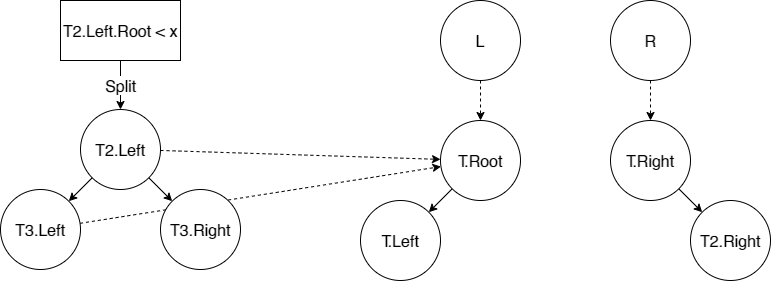

The diagram above was exported from draw.io. Its source (the exported page's mxGraphModel, read from the mxfile embedded in the PNG):
<mxGraphModel dx="2720" dy="2128" grid="1" gridSize="10" guides="1" tooltips="1" connect="1" arrows="1" fold="1" page="1" pageScale="1" pageWidth="1169" pageHeight="827" math="0" shadow="0">
  <root>
    <mxCell id="0" />
    <mxCell id="1" parent="0" />
    <mxCell id="2" style="rounded=0;orthogonalLoop=1;jettySize=auto;html=1;fontSize=16;" edge="1" source="3" target="4" parent="1">
      <mxGeometry relative="1" as="geometry" />
    </mxCell>
    <mxCell id="3" value="T.Root" style="ellipse;whiteSpace=wrap;html=1;aspect=fixed;fontSize=16;" vertex="1" parent="1">
      <mxGeometry x="610" y="1011" width="80" height="80" as="geometry" />
    </mxCell>
    <mxCell id="4" value="T.Left" style="ellipse;whiteSpace=wrap;html=1;aspect=fixed;fontSize=16;" vertex="1" parent="1">
      <mxGeometry x="530" y="1091" width="80" height="80" as="geometry" />
    </mxCell>
    <mxCell id="5" style="edgeStyle=none;rounded=0;orthogonalLoop=1;jettySize=auto;html=1;dashed=1;fontSize=16;startArrow=none;startFill=0;strokeWidth=1;" edge="1" source="6" target="3" parent="1">
      <mxGeometry relative="1" as="geometry" />
    </mxCell>
    <mxCell id="6" value="T2.Left" style="ellipse;whiteSpace=wrap;html=1;aspect=fixed;fontSize=16;" vertex="1" parent="1">
      <mxGeometry x="250" y="1000" width="80" height="80" as="geometry" />
    </mxCell>
    <mxCell id="7" value="Split" style="edgeStyle=none;rounded=0;orthogonalLoop=1;jettySize=auto;html=1;fontSize=16;startArrow=none;startFill=0;strokeWidth=1;" edge="1" source="8" target="6" parent="1">
      <mxGeometry relative="1" as="geometry">
        <mxPoint x="290" y="1001" as="targetPoint" />
      </mxGeometry>
    </mxCell>
    <mxCell id="8" value="T2.Left.Root &amp;lt; x" style="rounded=0;whiteSpace=wrap;html=1;fontSize=16;" vertex="1" parent="1">
      <mxGeometry x="230" y="891" width="120" height="60" as="geometry" />
    </mxCell>
    <mxCell id="9" style="edgeStyle=none;rounded=0;orthogonalLoop=1;jettySize=auto;html=1;fontSize=16;startArrow=none;startFill=0;strokeWidth=1;dashed=1;" edge="1" source="10" target="3" parent="1">
      <mxGeometry relative="1" as="geometry" />
    </mxCell>
    <mxCell id="10" value="L" style="ellipse;whiteSpace=wrap;html=1;aspect=fixed;fontSize=16;" vertex="1" parent="1">
      <mxGeometry x="610" y="891" width="80" height="80" as="geometry" />
    </mxCell>
    <mxCell id="11" style="edgeStyle=none;rounded=0;orthogonalLoop=1;jettySize=auto;html=1;dashed=1;fontSize=16;startArrow=none;startFill=0;strokeWidth=1;" edge="1" source="12" target="19" parent="1">
      <mxGeometry relative="1" as="geometry" />
    </mxCell>
    <mxCell id="12" value="R" style="ellipse;whiteSpace=wrap;html=1;aspect=fixed;fontSize=16;" vertex="1" parent="1">
      <mxGeometry x="780" y="891" width="80" height="80" as="geometry" />
    </mxCell>
    <mxCell id="13" style="edgeStyle=none;rounded=0;orthogonalLoop=1;jettySize=auto;html=1;fontSize=16;startArrow=none;startFill=0;strokeWidth=1;" edge="1" source="6" target="16" parent="1">
      <mxGeometry relative="1" as="geometry">
        <mxPoint x="261.7157287525381" y="1065.004271247462" as="sourcePoint" />
      </mxGeometry>
    </mxCell>
    <mxCell id="14" style="edgeStyle=none;rounded=0;orthogonalLoop=1;jettySize=auto;html=1;fontSize=16;startArrow=none;startFill=0;strokeWidth=1;" edge="1" source="6" target="17" parent="1">
      <mxGeometry relative="1" as="geometry">
        <mxPoint x="318.2842712474619" y="1065.004271247462" as="sourcePoint" />
      </mxGeometry>
    </mxCell>
    <mxCell id="15" style="edgeStyle=none;rounded=0;orthogonalLoop=1;jettySize=auto;html=1;dashed=1;fontSize=16;startArrow=none;startFill=0;strokeWidth=1;" edge="1" source="16" target="3" parent="1">
      <mxGeometry relative="1" as="geometry" />
    </mxCell>
    <mxCell id="16" value="T3.Left" style="ellipse;whiteSpace=wrap;html=1;aspect=fixed;fontSize=16;" vertex="1" parent="1">
      <mxGeometry x="170" y="1080" width="80" height="80" as="geometry" />
    </mxCell>
    <mxCell id="17" value="T3.Right" style="ellipse;whiteSpace=wrap;html=1;aspect=fixed;fontSize=16;" vertex="1" parent="1">
      <mxGeometry x="330" y="1080" width="80" height="80" as="geometry" />
    </mxCell>
    <mxCell id="18" style="edgeStyle=none;rounded=0;orthogonalLoop=1;jettySize=auto;html=1;fontSize=16;startArrow=none;startFill=0;strokeWidth=1;" edge="1" source="19" target="20" parent="1">
      <mxGeometry relative="1" as="geometry" />
    </mxCell>
    <mxCell id="19" value="T.Right" style="ellipse;whiteSpace=wrap;html=1;aspect=fixed;fontSize=16;" vertex="1" parent="1">
      <mxGeometry x="780" y="1011" width="80" height="80" as="geometry" />
    </mxCell>
    <mxCell id="20" value="T2.Right" style="ellipse;whiteSpace=wrap;html=1;aspect=fixed;fontSize=16;" vertex="1" parent="1">
      <mxGeometry x="860" y="1091" width="80" height="80" as="geometry" />
    </mxCell>
  </root>
</mxGraphModel>